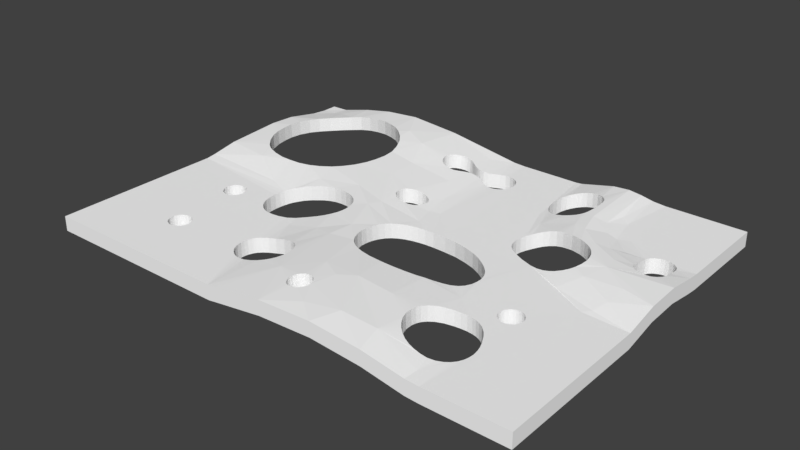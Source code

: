 # Source: Rolex.blend  (saved by Blender 2.78.0; exported with 4.5.12 LTS)
import bpy
from mathutils import Matrix  # noqa: F401  (used for matrix-valued properties, if any)

bpy.ops.wm.read_factory_settings(use_empty=True)
scene = bpy.context.scene
scene.name = 'Scene'

# ---- collections
col_collection_1 = bpy.data.collections.new('Collection 1'); scene.collection.children.link(col_collection_1)

# ---- materials (node trees are filled in below, after node groups)
mat_auto_2 = bpy.data.materials.new('<auto>2')
mat_auto_2.alpha_threshold = 0.0
mat_auto_2.diffuse_color = (0.9961, 0.9961, 0.9961, 1.0)
mat_auto_2.roughness = 0.5

# ---- material node trees
mat_auto_2.use_nodes = True; mat_auto_2.node_tree.nodes.clear()
_N = mat_auto_2.node_tree.nodes; _L = mat_auto_2.node_tree.links
n0 = _N.new('ShaderNodeOutputMaterial'); n0.name = 'Material Output'; n0.location = (300, 300)
n1 = _N.new('ShaderNodeBsdfDiffuse'); n1.name = 'Diffuse BSDF'; n1.location = (10, 300)
n1.inputs[0].default_value = (0.9961, 0.9961, 0.9961, 1.0)
_L.new(n1.outputs[0], n0.inputs[0])
n0.is_active_output = True

# ---- world
world_world = bpy.data.worlds.new('World'); scene.world = world_world
world_world.color = (0.05088, 0.05088, 0.05088)
world_world.use_sun_shadow = False
world_world.sun_shadow_jitter_overblur = 0.0
world_world.cycles.sampling_method = 'MANUAL'

# ---- meshes
me_component3 = bpy.data.meshes.new('Component3')
me_component3.from_pydata([(9.386, 5.374, 1.225), (10.5, 4.33, 1.252), (9.758, 4.003, 1.38), (11.58, 4.477, 1.178), (8.903, 3.932, 1.468), (10.56, 2.988, 1.454), (8.707, 5.526, 1.32), (11.53, 3.754, 1.295), (8.207, 3.742, 1.476), (10.71, 2.044, 1.479), (11.56, 3.268, 1.382), (7.688, 4.948, 1.475), (8.525, 3.59, 1.475), (9.243, 3.0, 1.478), (9.074, 3.194, 1.478), (8.848, 3.387, 1.477), (9.423, 2.699, 1.473), (9.533, 2.361, 1.463), (7.533, 3.966, 1.429), (11.67, 4.697, 1.176), (8.932, 7.339, 1.181), (7.278, 6.488, 1.474), (8.127, 6.486, 1.353), (9.563, 2.001, 1.43), (11.65, 3.014, 1.419), (9.994, 5.75, 1.171), (6.961, 5.21, 1.435), (9.502, 1.626, 1.385), (9.366, 1.293, 1.322), (11.84, 2.791, 1.447), (6.915, 4.072, 1.341), (10.18, 0.7734, 1.313), (6.524, 4.082, 1.266), (12.38, 0.7717, 1.412), (12.06, 2.64, 1.454), (5.023, 4.756, 0.9742), (9.387, -0.474, 0.9535), (9.204, 1.057, 1.259), (11.86, 4.887, 1.17), (6.125, 4.001, 1.165), (5.931, 6.004, 1.288), (12.27, -0.4435, 1.196), (12.31, 2.568, 1.456), (6.127, 6.069, 1.334), (8.934, 0.8107, 1.177), (9.427, 10.67, 1.172), (14.26, 4.758, 1.174), (14.26, 10.67, 1.17), (12.62, 5.053, 1.17), (12.38, 5.067, 1.17), (12.13, 5.022, 1.17), (5.815, 3.863, 1.077), (6.67, 6.635, 1.44), (5.602, 3.714, 1.006), (5.611, 5.959, 1.205), (6.373, 6.215, 1.382), (6.735, 6.861, 1.452), (12.6, 2.574, 1.454), (6.565, 6.428, 1.422), (8.382, 7.821, 1.262), (7.982, 0.5025, 0.9685), (8.586, 0.6209, 1.086), (11.92, -1.261, 0.9729), (14.26, 0.2872, 1.401), (5.387, 3.487, 0.9436), (6.803, 7.484, 1.464), (11.52, -1.616, 0.9096), (7.191, 0.601, 0.9134), (8.317, 0.5437, 1.027), (14.26, 2.323, 1.48), (5.257, 5.986, 1.116), (12.85, 2.657, 1.442), (4.945, 6.081, 1.038), (7.922, 10.67, 1.382), (6.793, 8.153, 1.467), (4.755, 6.182, 0.9933), (7.129, 10.67, 1.48), (12.89, 4.96, 1.171), (5.201, 3.169, 0.9118), (4.298, 5.8, 0.9109), (7.617, 0.5198, 0.9301), (13.07, 2.822, 1.425), (13.08, 4.828, 1.171), (8.642, 10.67, 1.237), (6.748, 8.445, 1.465), (4.56, 6.325, 0.9592), (6.671, 8.665, 1.459), (13.32, 3.319, 1.357), (13.22, 4.665, 1.175), (4.413, 6.489, 0.9381), (6.548, 8.867, 1.447), (6.07, -2.159, 0.9073), (6.067, -2.474, 0.9117), (13.24, 3.055, 1.394), (14.26, -1.797, 0.9332), (13.3, 4.462, 1.184), (5.085, 2.817, 0.906), (6.292, 9.091, 1.415), (6.456, 0.8761, 0.9069), (13.34, 3.816, 1.264), (4.273, 6.719, 0.9225), (6.47, -4.304, 0.9724), (6.004, -2.832, 0.9153), (14.26, 4.031, 1.24), (6.137, 10.67, 1.413), (5.938, 9.26, 1.358), (4.147, 7.093, 0.922), (9.767, -7.77, 0.9074), (5.861, -3.193, 0.9362), (4.084, 7.551, 0.9181), (9.748, -8.069, 0.9075), (9.682, -8.364, 0.9077), (9.503, -6.789, 0.9074), (5.674, -3.47, 0.9691), (0.02909, 2.34, 0.9125), (1.987, 0.2377, 0.9068), (5.573, 9.332, 1.287), (5.217, 9.325, 1.206), (9.442, -11.21, 0.9106), (9.231, -6.28, 0.9075), (8.967, -5.524, 0.9075), (7.27, -5.397, 0.9887), (3.657, 10.67, 0.9093), (9.036, -5.997, 0.9079), (6.954, -5.49, 1.036), (7.614, -5.344, 0.9528), (7.911, -5.353, 0.9318), (5.383, -3.738, 1.024), (0.4068, 6.882, 0.9074), (9.554, -8.646, 0.9105), (1.194, 0.2269, 0.9349), (8.688, -5.655, 0.9093), (8.617, -11.21, 0.9504), (8.158, -5.397, 0.9193), (0.2194, 6.849, 0.9078), (4.072, 7.957, 0.9225), (4.943, 9.252, 1.14), (14.26, -11.21, 0.9074), (9.918, -4.074, 0.9074), (9.888, -3.875, 0.9074), (9.801, -3.693, 0.9074), (9.663, -3.545, 0.9074), (9.534, -3.466, 0.9074), (9.392, -3.414, 0.9074), (9.241, -3.399, 0.9074), (9.09, -3.414, 0.9074), (8.947, -3.466, 0.9074), (8.778, -3.576, 0.9074), (8.631, -3.781, 0.9074), (8.571, -3.973, 0.9074), (8.567, -4.125, 0.9074), (5.83, 1.191, 0.9074), (5.995, -1.816, 0.9074), (5.905, -1.606, 0.9074), (5.756, -1.362, 0.9074), (5.52, 1.401, 0.9074), (5.467, -1.046, 0.9074), (5.264, 1.678, 0.9074), (5.121, -0.7587, 0.9074), (5.146, 1.915, 0.9074), (5.086, 2.116, 0.9074), (4.679, -0.4612, 0.9074), (5.049, 2.436, 0.9074), (9.888, -4.274, 0.9074), (9.826, -4.412, 0.9074), (9.737, -4.535, 0.9074), (9.717, -7.402, 0.9074), (9.621, -4.633, 0.9074), (9.637, -7.112, 0.9074), (9.488, -4.705, 0.9074), (9.292, -4.75, 0.9074), (9.041, -4.725, 0.9074), (8.861, -4.633, 0.9074), (8.745, -4.535, 0.9074), (8.656, -4.412, 0.9074), (8.594, -4.274, 0.9074), (4.126, -0.1912, 0.9074), (3.433, 0.02589, 0.9074), (1.047, 8.183, 0.9074), (0.001849, 10.67, 0.9078), (1.092, 7.988, 0.9074), (2.709, 0.1844, 0.9072), (1.099, 7.726, 0.9074), (0.9611, 8.371, 0.9074), (0.8436, 8.526, 0.9074), (0.6845, 8.657, 0.9074), (0.4602, 8.77, 0.9074), (0.2032, 8.82, 0.9075), (1.047, 7.484, 0.9074), (0.9611, 7.296, 0.9074), (0.8436, 7.14, 0.9074), (0.6425, 6.98, 0.9074), (4.126, 8.338, 0.9339), (4.681, 9.124, 1.074), (9.368, -8.892, 0.9183), (8.672, -10.37, 0.9719), (4.191, -4.28, 1.257), (6.508, -5.717, 1.131), (8.401, -5.487, 0.9138), (-0.5585, 2.055, 0.9807), (4.058, 10.67, 0.9453), (9.13, -9.105, 0.9337), (5.063, -3.926, 1.087), (0.6921, 0.1407, 0.9798), (6.174, -5.988, 1.213), (-0.1577, 0.6837, 1.031), (-0.9041, 4.09, 0.9791), (-0.001019, 6.853, 0.9122), (4.267, 8.692, 0.9649), (4.612, -4.127, 1.172), (4.427, 8.909, 1.005), (8.808, -9.292, 0.9637), (4.21, -6.824, 1.55), (3.768, -4.413, 1.301), (5.957, -6.26, 1.274), (0.3246, 0.008291, 1.037), (-0.3097, 6.947, 0.9265), (8.423, -9.409, 1.015), (3.152, -4.561, 1.376), (0.008618, -0.1535, 1.1), (5.799, -6.572, 1.327), (-1.193, 2.481, 1.072), (-1.261, 2.882, 1.07), (-0.963, 7.382, 0.9968), (5.725, -6.852, 1.364), (-1.249, 2.215, 1.094), (-1.201, 2.696, 1.065), (-1.377, 3.039, 1.088), (-1.948, 5.725, 1.134), (-0.08514, 8.799, 0.912), (5.703, -7.17, 1.394), (2.054, -6.754, 1.68), (-0.3191, -0.3843, 1.172), (-1.566, 1.782, 1.172), (-1.403, 1.941, 1.135), (-1.558, 3.179, 1.117), (-1.768, 3.269, 1.154), (8.038, -9.428, 1.089), (5.755, -7.632, 1.42), (1.751, -4.703, 1.482), (2.455, -4.661, 1.438), (-1.767, 1.654, 1.216), (6.076, -11.21, 1.37), (5.908, -8.053, 1.424), (-0.5881, -0.6232, 1.232), (-2.066, 1.57, 1.271), (5.693, -9.569, 1.503), (-2.829, 0.668, 1.397), (-2.043, 3.315, 1.2), (-0.3789, 8.68, 0.9277), (-0.753, 10.67, 0.9469), (6.137, -8.421, 1.405), (1.169, -7.402, 1.713), (-0.8279, -0.9034, 1.286), (-1.972, 7.312, 1.146), (7.672, -9.395, 1.163), (6.341, -8.668, 1.382), (0.9223, -4.668, 1.506), (-3.195, -0.1141, 1.436), (-4.7, 5.668, 1.512), (3.585, -9.676, 1.682), (-0.1394, -6.683, 1.667), (0.3311, -4.565, 1.514), (-2.344, 1.595, 1.306), (-2.364, 3.281, 1.257), (6.637, -8.938, 1.339), (-1.012, -1.197, 1.329), (-2.222, -2.536, 1.436), (-2.626, 1.715, 1.338), (-2.615, 3.179, 1.301), (-1.75, 7.419, 1.114), (-2.307, 7.073, 1.2), (6.972, -9.159, 1.284), (7.332, -9.311, 1.222), (2.981, -11.21, 1.598), (0.8224, -8.803, 1.699), (-0.07327, -4.428, 1.511), (-4.253, -0.1178, 1.416), (-5.133, 1.351, 1.474), (-2.933, 1.997, 1.378), (-2.824, 3.021, 1.339), (-4.661, 3.638, 1.543), (-3.022, 6.885, 1.31), (-3.486, 7.089, 1.389), (-1.544, 7.474, 1.082), (-2.575, 6.923, 1.24), (-2.395, -4.074, 1.435), (-1.168, -1.568, 1.368), (-4.047, -0.3453, 1.411), (-2.814, 6.871, 1.277), (-3.246, 6.946, 1.347), (-3.617, 7.219, 1.415), (1.687, -10.2, 1.665), (-0.8762, -3.833, 1.482), (-1.274, -1.941, 1.395), (-3.827, -0.832, 1.403), (-7.076, 3.18, 1.584), (-2.928, 2.907, 1.358), (-5.769, 7.893, 1.778), (-1.264, 7.475, 1.039), (-0.9547, 8.287, 0.992), (0.8148, -8.989, 1.686), (0.7774, -8.626, 1.695), (0.328, -8.218, 1.686), (-0.4137, -4.253, 1.503), (-0.6886, -4.042, 1.493), (-1.327, -2.353, 1.415), (-3.788, -1.231, 1.383), (-3.919, -0.5692, 1.406), (-4.486, 0.04846, 1.413), (-5.222, 0.3119, 1.404), (-6.495, 5.894, 1.685), (-3.75, 7.413, 1.443), (0.7069, -8.489, 1.695), (0.1064, -8.196, 1.672), (-1.774, -8.276, 1.495), (-2.831, -6.237, 1.37), (-1.041, -3.586, 1.469), (-1.317, -2.737, 1.432), (-3.822, -1.511, 1.366), (-4.761, 0.1859, 1.411), (-5.65, 0.3565, 1.389), (-3.029, 2.217, 1.386), (-3.012, 2.731, 1.374), (-3.05, 2.478, 1.386), (0.7619, -9.159, 1.675), (0.5531, -8.328, 1.692), (-2.663, -6.661, 1.393), (-2.727, -6.438, 1.385), (-2.972, -6.052, 1.346), (-3.588, -3.786, 1.272), (-1.218, -3.187, 1.453), (-3.91, -1.805, 1.341), (-6.563, 4.483, 1.63), (-6.469, 5.178, 1.648), (-6.704, 6.582, 1.746), (-7.407, 8.69, 1.924), (-3.84, 7.683, 1.466), (-1.943, 9.806, 1.112), (-0.1204, -8.249, 1.656), (-0.2955, -8.362, 1.639), (-2.629, -6.914, 1.395), (-4.081, -2.115, 1.305), (-6.08, 0.3454, 1.37), (-6.756, 3.832, 1.607), (-7.014, 7.224, 1.819), (-1.265, 8.191, 1.036), (0.3239, -9.527, 1.628), (0.6449, -9.334, 1.66), (-2.644, -7.21, 1.387), (-3.193, -5.872, 1.306), (-3.376, -5.782, 1.272), (-4.219, -5.642, 1.094), (-4.317, -2.41, 1.253), (-3.852, 7.886, 1.47), (-5.341, 10.67, 1.683), (-7.967, 8.259, 1.893), (-1.525, 8.191, 1.073), (-0.3441, -11.21, 1.446), (0.5037, -9.447, 1.646), (-0.4131, -8.494, 1.624), (-2.778, -7.569, 1.352), (-3.658, -5.694, 1.216), (-7.627, 0.7397, 1.359), (-3.708, 8.323, 1.444), (-7.439, 7.774, 1.871), (-2.692, 8.778, 1.253), (0.09291, -9.547, 1.61), (-0.5108, -8.708, 1.606), (-4.777, -5.7, 0.9696), (-5.126, -2.987, 1.085), (-4.631, -2.681, 1.187), (-8.043, 2.162, 1.521), (-7.53, 2.616, 1.552), (-3.805, 8.122, 1.463), (-3.572, 8.501, 1.416), (-1.748, 8.245, 1.106), (-2.473, 8.696, 1.217), (-0.4976, -9.075, 1.588), (-2.97, -7.832, 1.307), (-6.547, 0.2505, 1.337), (-8.538, 10.67, 1.943), (-8.551, 8.657, 1.875), (-2.923, 8.795, 1.293), (-0.5267, -8.913, 1.594), (-7.491, -0.1599, 1.23), (-2.018, 8.384, 1.147), (-0.1235, -9.493, 1.597), (-0.4137, -9.25, 1.584), (-3.958, -11.21, 0.9241), (-3.206, -8.042, 1.253), (-6.884, 0.1316, 1.305), (-8.316, -0.7604, 1.061), (-8.684, 1.807, 1.488), (-3.336, 8.678, 1.369), (-9.151, 8.936, 1.833), (-3.524, -8.22, 1.18), (-3.344, -11.21, 1.018), (-5.455, -4.077, 0.9362), (-5.69, -3.281, 0.9682), (-7.908, -0.4244, 1.162), (-9.858, 9.181, 1.776), (-3.122, 8.76, 1.329), (-0.2858, -9.391, 1.587), (-9.347, 1.574, 1.458), (-10.79, 10.67, 1.764), (-5.226, -5.842, 0.9233), (-10.04, 1.435, 1.445), (-3.913, -8.331, 1.09), (-10.07, -0.6703, 1.019), (-6.16, -3.482, 0.9139), (-4.384, -8.385, 0.9902), (-10.73, 1.416, 1.442), (-10.56, 9.296, 1.699), (-5.544, -6.04, 0.9076), (-8.496, -0.9774, 1.012), (-12.71, 0.9554, 1.338), (-4.759, -8.364, 0.9406), (-6.09, -4.138, 0.9077), (-8.64, -1.22, 0.9569), (-15.73, -0.8274, 0.9141), (-11.46, 1.456, 1.435), (-11.28, 9.338, 1.608), (-5.066, -8.302, 0.9156), (-6.659, -3.627, 0.9065), (-12.15, 1.611, 1.44), (-5.722, -6.228, 0.9074), (-8.726, -1.481, 0.9308), (-15.73, -0.2233, 0.9886), (-12.77, 1.846, 1.444), (-8.774, -1.809, 0.9091), (-13.1, 2.031, 1.45), (-11.98, 9.258, 1.502), (-5.478, -8.084, 0.9079), (-5.315, -8.193, 0.9087), (-13.38, 2.254, 1.456), (-15.73, 1.417, 1.283), (-12.67, 10.67, 1.421), (-13.86, 2.804, 1.476), (-12.64, 9.006, 1.401), (-10.31, -6.793, 0.9074), (-10.36, -3.027, 0.9074), (-10.35, -2.826, 0.9074), (-10.46, -6.778, 0.9074), (-10.46, -3.257, 0.9074), (-10.61, -6.793, 0.9074), (-10.6, -3.405, 0.9074), (-10.73, -3.484, 0.9074), (-10.8, -6.867, 0.9074), (-10.87, -3.536, 0.9074), (-10.96, -6.993, 0.9074), (-11.02, -3.551, 0.9074), (-11.07, -7.159, 0.9074), (-11.17, -3.536, 0.9074), (-11.13, -7.352, 0.9074), (-11.13, -7.503, 0.9074), (-9.79, -7.352, 0.9074), (-9.786, -7.504, 0.9074), (-9.849, -7.16, 0.9074), (-9.963, -6.993, 0.9074), (-10.12, -6.867, 0.9074), (-10.38, -2.677, 0.9074), (-10.44, -2.538, 0.9074), (-10.53, -2.415, 0.9074), (-10.68, -2.289, 0.9074), (-10.87, -2.216, 0.9074), (-11.02, -2.2, 0.9074), (-11.17, -2.216, 0.9074), (-11.36, -2.289, 0.9074), (-11.52, -2.415, 0.9074), (-11.61, -2.538, 0.9074), (-11.67, -2.677, 0.9074), (-11.7, -2.876, 0.9074), (-15.73, -11.21, 0.9074), (-5.673, -7.89, 0.9074), (-5.819, -7.67, 0.9074), (-5.931, -7.399, 0.9074), (-5.983, -7.103, 0.9074), (-10.12, -8.04, 0.9074), (-10.0, -7.949, 0.9074), (-9.9, -7.835, 0.9074), (-7.128, -3.685, 0.9074), (-7.501, -3.668, 0.9074), (-7.789, -3.591, 0.9074), (-9.812, -7.653, 0.9074), (-8.084, -3.432, 0.9074), (-8.308, -3.236, 0.9074), (-8.496, -3.002, 0.9074), (-8.668, -2.642, 0.9074), (-8.76, -2.234, 0.9072), (-10.31, -8.114, 0.9074), (-10.56, -8.126, 0.9074), (-10.8, -8.04, 0.9074), (-10.96, -7.914, 0.9074), (-11.04, -7.791, 0.9074), (-11.11, -7.653, 0.9074), (-11.32, -3.484, 0.9074), (-11.45, -3.405, 0.9074), (-11.58, -3.257, 0.9074), (-11.67, -3.076, 0.9074), (-5.828, -6.388, 0.9074), (-5.935, -6.654, 0.9074), (-5.976, -6.875, 0.9074), (-14.23, 3.416, 1.491), (-15.73, 4.877, 1.481), (-14.05, 9.711, 1.103), (-14.46, 4.078, 1.505), (-13.24, 8.643, 1.333), (-14.57, 4.778, 1.508), (-14.77, 9.615, 0.9779), (-14.64, 10.67, 0.9296), (-14.63, 5.423, 1.502), (-15.73, 6.525, 1.402), (-13.75, 8.131, 1.323), (-15.73, 8.635, 1.011), (-15.73, 9.677, 0.9106), (-14.57, 6.152, 1.473), (-15.73, 10.67, 0.9072), (-14.41, 6.898, 1.415), (-14.15, 7.546, 1.357), (11.58, 4.485, 0.2783), (11.53, 3.762, 0.395), (8.209, 3.75, 0.5759), (10.71, 2.052, 0.5795), (11.56, 3.276, 0.4825), (8.527, 3.598, 0.5746), (9.246, 3.008, 0.5776), (9.076, 3.202, 0.5779), (8.851, 3.395, 0.5771), (9.425, 2.707, 0.5726), (9.535, 2.369, 0.5626), (7.535, 3.974, 0.5295), (11.67, 4.705, 0.2755), (9.565, 2.009, 0.5301), (11.66, 3.022, 0.5186), (9.504, 1.634, 0.4848), (9.368, 1.301, 0.4224), (11.84, 2.799, 0.5471), (6.917, 4.08, 0.4408), (6.526, 4.09, 0.3661), (12.06, 2.648, 0.5536), (9.206, 1.065, 0.3586), (11.86, 4.895, 0.2697), (6.127, 4.009, 0.2655), (5.933, 6.012, 0.3882), (12.31, 2.576, 0.5565), (6.129, 6.077, 0.434), (8.936, 0.8187, 0.2766), (9.429, 10.68, 0.2721), (14.26, 4.766, 0.2737), (14.26, 10.68, 0.2704), (12.62, 5.061, 0.2704), (12.38, 5.075, 0.2704), (12.14, 5.03, 0.2703), (5.818, 3.871, 0.1767), (6.672, 6.643, 0.5403), (5.604, 3.722, 0.106), (5.613, 5.967, 0.305), (6.375, 6.222, 0.4825), (6.737, 6.869, 0.5522), (12.6, 2.582, 0.5538), (6.567, 6.436, 0.5224), (7.984, 0.5104, 0.06854), (8.588, 0.6289, 0.1864), (14.26, 0.2952, 0.501), (5.389, 3.495, 0.04363), (6.805, 7.492, 0.5645), (11.52, -1.608, 0.009662), (7.194, 0.609, 0.01343), (8.319, 0.5517, 0.1271), (14.26, 2.331, 0.5803), (5.259, 5.994, 0.2163), (12.85, 2.665, 0.5416), (4.948, 6.089, 0.1383), (7.924, 10.68, 0.4825), (6.795, 8.161, 0.5671), (4.757, 6.19, 0.09336), (7.131, 10.68, 0.5801), (12.89, 4.968, 0.2707), (5.203, 3.177, 0.01179), (4.3, 5.808, 0.01093), (7.619, 0.5278, 0.03014), (13.07, 2.83, 0.5249), (13.08, 4.836, 0.2714), (8.645, 10.68, 0.337), (6.75, 8.453, 0.5649), (4.562, 6.333, 0.05921), (6.674, 8.673, 0.5595), (13.33, 3.327, 0.4566), (13.22, 4.673, 0.2749), (4.415, 6.497, 0.03815), (6.55, 8.875, 0.5466), (6.072, -2.151, 0.007323), (6.069, -2.466, 0.01176), (13.24, 3.063, 0.4939), (14.26, -1.789, 0.03328), (13.3, 4.47, 0.2843), (5.087, 2.825, 0.006085), (6.294, 9.099, 0.5152), (6.458, 0.8841, 0.006916), (13.34, 3.824, 0.3644), (4.275, 6.727, 0.02257), (6.006, -2.824, 0.01529), (14.26, 4.039, 0.3398), (6.139, 10.68, 0.513), (5.941, 9.268, 0.4583), (4.149, 7.101, 0.022), (9.769, -7.762, 0.007443), (5.864, -3.185, 0.03623), (4.086, 7.559, 0.01812), (9.751, -8.061, 0.007573), (9.684, -8.356, 0.007691), (9.506, -6.781, 0.007468), (5.676, -3.462, 0.06911), (1.989, 0.2457, 0.006794), (5.575, 9.34, 0.3866), (5.219, 9.333, 0.3063), (9.444, -11.21, 0.0106), (9.233, -6.272, 0.00755), (8.969, -5.516, 0.007526), (7.272, -5.389, 0.08874), (3.66, 10.68, 0.00929), (9.038, -5.989, 0.007914), (6.956, -5.482, 0.1359), (7.616, -5.336, 0.0528), (7.913, -5.345, 0.03186), (5.385, -3.73, 0.1242), (0.4089, 6.89, 0.007411), (9.556, -8.638, 0.0105), (1.196, 0.2349, 0.03497), (8.69, -5.647, 0.009347), (8.619, -11.21, 0.0504), (8.16, -5.389, 0.01932), (0.2216, 6.857, 0.007815), (4.074, 7.965, 0.0225), (4.946, 9.26, 0.2399), (14.26, -11.21, 0.00747), (9.92, -4.066, 0.00747), (9.89, -3.867, 0.00747), (9.803, -3.685, 0.00747), (9.666, -3.537, 0.00747), (9.537, -3.458, 0.00747), (9.394, -3.406, 0.00747), (9.243, -3.391, 0.00747), (9.092, -3.406, 0.00747), (8.95, -3.458, 0.00747), (8.78, -3.568, 0.00747), (8.633, -3.773, 0.00747), (8.573, -3.965, 0.00747), (8.57, -4.117, 0.00747), (5.832, 1.199, 0.00747), (5.997, -1.808, 0.00747), (5.907, -1.598, 0.00747), (5.758, -1.354, 0.00747), (5.522, 1.409, 0.00747), (5.469, -1.038, 0.00747), (5.266, 1.686, 0.00747), (5.123, -0.7507, 0.00747), (5.148, 1.923, 0.00747), (5.088, 2.124, 0.00747), (4.681, -0.4532, 0.00747), (5.051, 2.444, 0.00747), (9.89, -4.266, 0.00747), (9.828, -4.404, 0.00747), (9.739, -4.527, 0.007471), (9.72, -7.394, 0.007471), (9.623, -4.625, 0.00747), (9.639, -7.104, 0.00747), (9.49, -4.697, 0.00747), (9.294, -4.742, 0.00747), (9.043, -4.717, 0.00747), (8.863, -4.625, 0.00747), (8.747, -4.527, 0.00747), (8.658, -4.404, 0.00747), (8.596, -4.266, 0.00747), (4.129, -0.1832, 0.00747), (3.435, 0.03388, 0.00747), (1.049, 8.191, 0.00747), (0.003982, 10.68, 0.007796), (1.094, 7.996, 0.00747), (2.711, 0.1924, 0.007199), (1.101, 7.734, 0.00747), (0.9633, 8.379, 0.00747), (0.8457, 8.534, 0.00747), (0.6866, 8.665, 0.00747), (0.4623, 8.778, 0.00747), (0.2053, 8.828, 0.007509), (1.049, 7.492, 0.00747), (0.9633, 7.304, 0.00747), (0.8457, 7.148, 0.00747), (0.6447, 6.988, 0.00747), (4.129, 8.346, 0.03395), (4.683, 9.132, 0.1737), (9.37, -8.884, 0.01836), (4.193, -4.272, 0.3573), (6.51, -5.709, 0.2315), (8.403, -5.479, 0.01379), (4.06, 10.68, 0.04531), (9.132, -9.097, 0.03375), (5.065, -3.918, 0.1874), (0.6942, 0.1487, 0.07987), (6.176, -5.98, 0.3133), (0.001114, 6.861, 0.0122), (4.269, 8.7, 0.06492), (4.614, -4.119, 0.2717), (4.429, 8.917, 0.1051), (8.81, -9.284, 0.06374), (3.771, -4.405, 0.4013), (5.959, -6.253, 0.3736), (0.3267, 0.01628, 0.1373), (-0.3076, 6.955, 0.02658), (8.425, -9.401, 0.1154), (3.155, -4.553, 0.4761), (0.01075, -0.1455, 0.2003), (5.801, -6.564, 0.4275), (-1.191, 2.489, 0.1719), (-1.259, 2.89, 0.1703), (-0.9609, 7.39, 0.09682), (5.727, -6.844, 0.4637), (-1.247, 2.223, 0.194), (-1.198, 2.704, 0.1654), (-1.375, 3.047, 0.1876), (-0.08301, 8.807, 0.01204), (5.705, -7.162, 0.4938), (-0.317, -0.3763, 0.2722), (-1.564, 1.79, 0.2718), (-1.401, 1.949, 0.2351), (-1.556, 3.187, 0.2173), (-1.766, 3.277, 0.2537), (8.04, -9.42, 0.1887), (5.757, -7.624, 0.52), (1.753, -4.695, 0.5817), (2.457, -4.653, 0.5383), (-1.765, 1.662, 0.3162), (6.078, -11.21, 0.4702), (5.91, -8.045, 0.5236), (-0.586, -0.6152, 0.3315), (-2.064, 1.578, 0.3709), (-2.041, 3.323, 0.3004), (-0.3768, 8.688, 0.02776), (-0.7508, 10.68, 0.04695), (6.139, -8.413, 0.5048), (-0.8257, -0.8954, 0.3859), (-1.97, 7.32, 0.2462), (7.675, -9.387, 0.263), (6.343, -8.66, 0.4816), (0.9245, -4.66, 0.6065), (0.3333, -4.557, 0.614), (-2.342, 1.603, 0.4061), (-2.362, 3.289, 0.3573), (6.639, -8.93, 0.4388), (-1.01, -1.189, 0.429), (-2.624, 1.723, 0.4381), (-2.613, 3.187, 0.4012), (-1.748, 7.427, 0.2136), (-2.305, 7.081, 0.3001), (6.974, -9.151, 0.3844), (7.334, -9.303, 0.3221), (2.983, -11.21, 0.6979), (0.8245, -8.795, 0.7986), (-0.07114, -4.42, 0.6108), (-4.251, -0.1098, 0.5164), (-2.931, 2.005, 0.4782), (-2.822, 3.029, 0.4395), (-3.02, 6.893, 0.4103), (-3.484, 7.097, 0.4892), (-1.542, 7.482, 0.1819), (-2.573, 6.931, 0.3398), (-1.166, -1.56, 0.4682), (-4.045, -0.3373, 0.5108), (-2.812, 6.879, 0.3769), (-3.244, 6.954, 0.4473), (-3.615, 7.227, 0.515), (-0.8741, -3.825, 0.5819), (-1.272, -1.933, 0.4946), (-3.825, -0.824, 0.503), (-7.074, 3.188, 0.6838), (-2.926, 2.915, 0.4579), (-1.262, 7.483, 0.1395), (-0.9526, 8.295, 0.09208), (0.817, -8.981, 0.7855), (0.7795, -8.618, 0.7947), (0.3301, -8.21, 0.7865), (-0.4116, -4.245, 0.6029), (-0.6865, -4.034, 0.5928), (-1.325, -2.345, 0.5146), (-3.786, -1.223, 0.4827), (-3.917, -0.5613, 0.5064), (-4.484, 0.05645, 0.513), (-5.22, 0.3199, 0.5036), (-6.493, 5.902, 0.7848), (-3.748, 7.421, 0.5431), (0.709, -8.481, 0.7947), (0.1085, -8.188, 0.7718), (-2.829, -6.229, 0.4696), (-1.039, -3.578, 0.5691), (-1.315, -2.729, 0.532), (-3.82, -1.503, 0.4664), (-4.759, 0.1939, 0.5106), (-5.648, 0.3645, 0.489), (-3.027, 2.225, 0.4864), (-3.01, 2.739, 0.4743), (-3.048, 2.486, 0.486), (0.764, -9.151, 0.7753), (0.5552, -8.32, 0.7917), (-2.661, -6.653, 0.4934), (-2.725, -6.43, 0.4853), (-2.97, -6.044, 0.4458), (-1.216, -3.179, 0.5527), (-3.908, -1.797, 0.4411), (-6.561, 4.491, 0.73), (-6.467, 5.186, 0.7484), (-6.702, 6.59, 0.8457), (-3.838, 7.691, 0.566), (-0.1183, -8.241, 0.7562), (-0.2934, -8.354, 0.7393), (-2.627, -6.906, 0.4949), (-4.079, -2.107, 0.4051), (-6.078, 0.3534, 0.4696), (-6.754, 3.84, 0.7067), (-7.012, 7.232, 0.9192), (-1.262, 8.199, 0.1365), (0.326, -9.519, 0.7277), (0.6471, -9.326, 0.7604), (-2.642, -7.202, 0.4872), (-3.191, -5.864, 0.4063), (-3.373, -5.774, 0.3718), (-4.217, -5.634, 0.1944), (-4.315, -2.402, 0.3534), (-3.85, 7.894, 0.5705), (-5.339, 10.68, 0.7829), (-7.965, 8.267, 0.9927), (-1.523, 8.199, 0.173), (-0.342, -11.21, 0.5462), (0.5058, -9.439, 0.7458), (-0.411, -8.486, 0.7245), (-2.776, -7.561, 0.4516), (-3.656, -5.686, 0.3156), (-3.706, 8.331, 0.5436), (-7.437, 7.782, 0.9711), (-2.69, 8.786, 0.3534), (0.09504, -9.539, 0.7096), (-0.5086, -8.7, 0.7057), (-4.775, -5.692, 0.06968), (-5.124, -2.979, 0.1849), (-4.629, -2.673, 0.287), (-8.041, 2.17, 0.6215), (-7.528, 2.624, 0.6519), (-3.803, 8.13, 0.5627), (-3.57, 8.509, 0.5159), (-1.746, 8.253, 0.2062), (-2.471, 8.704, 0.3168), (-0.4955, -9.067, 0.688), (-2.968, -7.824, 0.4072), (-6.545, 0.2585, 0.4371), (-8.536, 10.68, 1.043), (-8.549, 8.665, 0.9752), (-2.921, 8.803, 0.3932), (-0.5246, -8.905, 0.6941), (-7.488, -0.1519, 0.3301), (-2.016, 8.392, 0.2471), (-0.1214, -9.485, 0.6966), (-0.4116, -9.242, 0.6845), (-3.956, -11.21, 0.02412), (-3.203, -8.034, 0.3535), (-6.882, 0.1396, 0.4054), (-8.314, -0.7524, 0.1615), (-8.682, 1.815, 0.5876), (-3.333, 8.686, 0.4688), (-9.149, 8.944, 0.9327), (-3.522, -8.212, 0.2798), (-3.342, -11.21, 0.118), (-5.688, -3.273, 0.0682), (-7.906, -0.4164, 0.2623), (-9.856, 9.189, 0.8761), (-3.12, 8.768, 0.4288), (-0.2837, -9.383, 0.6872), (-9.345, 1.582, 0.5584), (-10.79, 10.68, 0.8637), (-5.224, -5.834, 0.02334), (-10.04, 1.443, 0.5452), (-3.911, -8.323, 0.1905), (-6.158, -3.474, 0.01389), (-4.382, -8.377, 0.09023), (-10.73, 1.424, 0.5418), (-10.56, 9.304, 0.7995), (-5.542, -6.032, 0.00759), (-8.494, -0.9694, 0.1119), (-4.757, -8.356, 0.04062), (-6.088, -4.13, 0.007735), (-8.638, -1.212, 0.05697), (-15.73, -0.8194, 0.01417), (-11.46, 1.464, 0.535), (-11.28, 9.346, 0.7082), (-5.064, -8.294, 0.01566), (-6.657, -3.619, 0.006571), (-12.15, 1.619, 0.5396), (-5.72, -6.22, 0.00747), (-8.724, -1.473, 0.03083), (-15.73, -0.2153, 0.08864), (-12.77, 1.854, 0.544), (-8.771, -1.801, 0.009125), (-13.1, 2.039, 0.5504), (-11.98, 9.266, 0.6024), (-5.476, -8.076, 0.007955), (-5.313, -8.185, 0.008698), (-13.38, 2.262, 0.5565), (-15.73, 1.425, 0.3829), (-12.67, 10.68, 0.5212), (-13.86, 2.812, 0.5765), (-12.63, 9.014, 0.501), (-10.31, -6.785, 0.00747), (-10.36, -3.019, 0.00747), (-10.35, -2.818, 0.00747), (-10.46, -6.77, 0.00747), (-10.46, -3.249, 0.00747), (-10.61, -6.785, 0.00747), (-10.6, -3.397, 0.00747), (-10.73, -3.476, 0.00747), (-10.8, -6.859, 0.00747), (-10.87, -3.528, 0.00747), (-10.95, -6.985, 0.00747), (-11.02, -3.543, 0.00747), (-11.07, -7.151, 0.00747), (-11.17, -3.528, 0.00747), (-11.13, -7.344, 0.00747), (-11.13, -7.495, 0.00747), (-9.788, -7.344, 0.00747), (-9.784, -7.496, 0.00747), (-9.847, -7.152, 0.00747), (-9.961, -6.985, 0.00747), (-10.12, -6.859, 0.00747), (-10.37, -2.669, 0.00747), (-10.44, -2.53, 0.00747), (-10.52, -2.407, 0.00747), (-10.68, -2.281, 0.00747), (-10.87, -2.208, 0.00747), (-11.02, -2.192, 0.00747), (-11.17, -2.208, 0.00747), (-11.36, -2.281, 0.00747), (-11.52, -2.407, 0.00747), (-11.61, -2.53, 0.00747), (-11.67, -2.669, 0.00747), (-11.7, -2.868, 0.00747), (-15.73, -11.21, 0.00747), (-5.671, -7.882, 0.00747), (-5.817, -7.662, 0.00747), (-5.929, -7.391, 0.00747), (-5.981, -7.095, 0.00747), (-10.12, -8.032, 0.00747), (-9.998, -7.941, 0.00747), (-9.898, -7.827, 0.00747), (-7.126, -3.677, 0.00747), (-7.498, -3.66, 0.00747), (-7.787, -3.583, 0.00747), (-9.81, -7.645, 0.00747), (-8.082, -3.424, 0.00747), (-8.306, -3.228, 0.00747), (-8.494, -2.994, 0.00747), (-8.666, -2.634, 0.00747), (-8.757, -2.226, 0.007215), (-10.31, -8.106, 0.00747), (-10.56, -8.118, 0.00747), (-10.8, -8.032, 0.00747), (-10.95, -7.906, 0.00747), (-11.04, -7.783, 0.00747), (-11.1, -7.645, 0.00747), (-11.31, -3.476, 0.00747), (-11.44, -3.397, 0.00747), (-11.58, -3.249, 0.00747), (-11.67, -3.068, 0.00747), (-5.826, -6.38, 0.00747), (-5.933, -6.646, 0.00747), (-5.973, -6.867, 0.00747), (-14.22, 3.424, 0.5914), (-15.73, 4.885, 0.5811), (-14.45, 4.086, 0.6047), (-13.24, 8.651, 0.4329), (-14.57, 4.786, 0.6084), (-14.63, 10.68, 0.02962), (-14.62, 5.431, 0.6018), (-15.73, 6.533, 0.5024), (-13.74, 8.139, 0.423), (-15.73, 8.643, 0.1114), (-15.73, 9.685, 0.01061), (-14.57, 6.16, 0.5726), (-15.73, 10.68, 0.007226), (-14.41, 6.906, 0.5155), (-14.14, 7.554, 0.4572)], [], [(0, 2, 1), (1, 2, 3), (0, 1, 3), (6, 2, 0), (4, 5, 2), (2, 7, 3), (9, 5, 4), (5, 10, 2), (10, 7, 2), (4, 2, 6), (12, 4, 8), (4, 13, 9), (11, 8, 4), (25, 0, 3), (12, 15, 4), (14, 13, 4), (13, 16, 9), (18, 8, 11), (11, 4, 6), (16, 17, 9), (22, 6, 0), (20, 0, 25), (11, 6, 21), (17, 23, 9), (5, 24, 10), (22, 0, 20), (21, 6, 22), (26, 18, 11), (27, 9, 23), (5, 29, 24), (3, 19, 25), (30, 18, 26), (28, 31, 9), (27, 28, 9), (5, 9, 29), (32, 30, 26), (31, 33, 9), (9, 34, 29), (35, 32, 26), (26, 11, 21), (37, 31, 28), (25, 19, 38), (35, 39, 32), (35, 26, 40), (9, 42, 34), (59, 22, 20), (43, 40, 26), (44, 31, 37), (31, 36, 41), (45, 46, 47), (46, 45, 48), (48, 45, 49), (49, 45, 50), (50, 45, 25), (25, 45, 20), (51, 39, 35), (52, 26, 21), (38, 50, 25), (35, 53, 51), (35, 40, 54), (43, 26, 55), (52, 21, 56), (36, 31, 44), (41, 36, 62), (58, 26, 52), (36, 44, 61), (41, 33, 31), (33, 63, 9), (42, 9, 57), (35, 64, 53), (55, 26, 58), (56, 21, 65), (60, 36, 68), (36, 66, 62), (9, 63, 69), (70, 35, 54), (67, 66, 36), (68, 36, 61), (57, 9, 71), (35, 70, 72), (21, 22, 73), (71, 9, 69), (75, 35, 72), (22, 59, 73), (21, 73, 76), (74, 65, 21), (74, 21, 76), (41, 63, 33), (48, 77, 46), (35, 78, 64), (80, 36, 60), (71, 69, 81), (79, 78, 35), (84, 74, 76), (67, 36, 80), (77, 82, 46), (35, 75, 85), (82, 88, 46), (59, 20, 83), (89, 79, 35), (86, 84, 76), (62, 94, 41), (81, 69, 93), (20, 45, 83), (89, 35, 85), (90, 86, 76), (66, 94, 62), (93, 69, 87), (88, 95, 46), (79, 96, 78), (97, 90, 76), (73, 59, 83), (41, 94, 63), (79, 89, 100), (102, 101, 92), (87, 69, 103), (97, 76, 104), (99, 87, 103), (106, 79, 100), (104, 105, 97), (108, 101, 102), (79, 106, 109), (110, 66, 107), (116, 105, 104), (111, 66, 110), (119, 112, 120), (113, 101, 108), (79, 109, 122), (117, 116, 104), (111, 118, 66), (124, 121, 101), (121, 125, 101), (101, 126, 92), (101, 113, 127), (95, 103, 46), (200, 117, 104), (129, 118, 111), (123, 119, 120), (125, 126, 101), (99, 103, 95), (131, 123, 120), (126, 133, 92), (114, 128, 134), (122, 109, 135), (200, 136, 117), (114, 130, 115), (66, 137, 94), (137, 66, 118), (138, 66, 139), (139, 66, 140), (140, 66, 141), (141, 66, 67), (141, 67, 142), (142, 67, 143), (143, 67, 144), (144, 67, 145), (145, 67, 146), (146, 67, 147), (147, 67, 148), (148, 67, 149), (149, 67, 150), (150, 67, 92), (92, 67, 91), (91, 67, 98), (91, 98, 151), (91, 151, 152), (152, 151, 153), (153, 151, 154), (154, 151, 155), (154, 155, 156), (156, 155, 157), (156, 157, 158), (158, 157, 159), (158, 159, 160), (158, 160, 161), (161, 160, 162), (66, 138, 163), (66, 163, 164), (66, 164, 107), (107, 164, 165), (107, 165, 166), (166, 165, 167), (166, 167, 168), (168, 167, 169), (168, 169, 112), (112, 169, 170), (112, 170, 120), (120, 170, 171), (120, 171, 172), (120, 172, 92), (92, 172, 173), (92, 173, 174), (92, 174, 175), (92, 175, 150), (96, 79, 162), (162, 79, 161), (161, 79, 176), (176, 79, 177), (177, 79, 122), (177, 122, 178), (178, 122, 179), (177, 178, 180), (177, 180, 181), (181, 180, 115), (115, 180, 182), (178, 179, 183), (183, 179, 184), (184, 179, 185), (185, 179, 186), (186, 179, 187), (115, 182, 188), (115, 188, 114), (114, 188, 189), (114, 189, 190), (114, 190, 191), (114, 191, 128), (193, 136, 200), (194, 118, 129), (195, 132, 118), (197, 124, 101), (122, 135, 192), (195, 118, 194), (92, 131, 120), (133, 198, 92), (198, 131, 92), (202, 101, 127), (114, 203, 130), (122, 192, 200), (195, 194, 201), (205, 203, 114), (114, 134, 207), (196, 204, 101), (204, 197, 101), (196, 101, 209), (209, 101, 202), (206, 199, 114), (192, 208, 200), (200, 210, 193), (211, 195, 201), (199, 205, 114), (196, 214, 204), (214, 196, 212), (206, 114, 216), (200, 208, 210), (212, 196, 213), (205, 215, 203), (216, 114, 207), (217, 195, 211), (218, 212, 213), (219, 215, 205), (212, 220, 214), (222, 199, 206), (212, 224, 220), (226, 221, 199), (222, 226, 199), (223, 206, 216), (232, 219, 205), (234, 199, 225), (225, 199, 221), (227, 222, 206), (235, 227, 206), (237, 195, 217), (212, 238, 230), (212, 230, 224), (240, 212, 218), (241, 205, 199), (241, 199, 233), (233, 199, 234), (236, 235, 206), (229, 187, 179), (212, 246, 243), (231, 212, 239), (239, 212, 240), (205, 244, 232), (245, 205, 241), (236, 206, 228), (246, 242, 132), (231, 246, 212), (248, 236, 228), (229, 179, 250), (246, 132, 195), (260, 246, 231), (246, 251, 243), (212, 243, 238), (205, 253, 244), (247, 253, 205), (247, 205, 245), (250, 249, 229), (246, 195, 237), (231, 239, 257), (254, 228, 206), (254, 206, 223), (246, 237, 255), (246, 256, 251), (258, 253, 247), (247, 245, 263), (228, 264, 248), (260, 242, 246), (246, 265, 256), (252, 260, 231), (261, 252, 231), (262, 231, 257), (258, 266, 253), (259, 269, 228), (270, 254, 223), (228, 254, 271), (246, 255, 273), (274, 242, 260), (275, 260, 252), (231, 262, 276), (278, 258, 247), (247, 268, 279), (247, 263, 268), (269, 264, 228), (259, 280, 269), (259, 228, 282), (284, 270, 223), (228, 271, 285), (246, 272, 265), (261, 231, 276), (258, 287, 266), (267, 287, 258), (277, 288, 258), (281, 280, 259), (282, 228, 289), (259, 282, 290), (283, 259, 290), (259, 283, 291), (272, 246, 273), (292, 260, 275), (286, 261, 293), (267, 294, 287), (295, 267, 258), (278, 277, 258), (296, 278, 247), (247, 279, 281), (281, 297, 280), (289, 228, 285), (259, 291, 298), (284, 223, 299), (300, 249, 250), (292, 274, 260), (301, 292, 275), (302, 275, 252), (261, 303, 252), (261, 276, 304), (293, 261, 305), (286, 293, 267), (295, 307, 267), (288, 308, 258), (309, 277, 278), (296, 247, 281), (311, 281, 259), (298, 291, 312), (313, 302, 252), (261, 314, 303), (315, 261, 286), (267, 293, 317), (267, 318, 306), (267, 306, 294), (308, 295, 258), (320, 309, 278), (321, 310, 278), (281, 279, 322), (281, 323, 297), (311, 259, 298), (325, 292, 301), (303, 326, 252), (315, 339, 261), (327, 315, 286), (316, 328, 286), (329, 316, 286), (261, 304, 305), (332, 267, 319), (319, 267, 307), (310, 320, 278), (281, 324, 323), (334, 281, 311), (298, 312, 337), (338, 300, 250), (326, 313, 252), (339, 314, 261), (315, 340, 339), (327, 341, 315), (328, 327, 286), (267, 317, 331), (330, 286, 267), (267, 331, 318), (342, 330, 267), (278, 343, 321), (344, 296, 281), (281, 322, 324), (344, 281, 333), (345, 335, 298), (345, 298, 336), (338, 346, 300), (348, 292, 325), (350, 329, 286), (330, 351, 286), (353, 330, 342), (342, 267, 332), (333, 281, 334), (335, 311, 298), (298, 337, 354), (338, 357, 346), (292, 358, 274), (347, 292, 359), (315, 360, 340), (361, 315, 349), (349, 315, 341), (330, 362, 351), (351, 350, 286), (352, 330, 369), (363, 343, 278), (298, 364, 355), (365, 345, 336), (356, 365, 336), (367, 292, 347), (359, 292, 348), (315, 368, 360), (371, 330, 353), (372, 363, 278), (373, 278, 296), (298, 354, 374), (298, 374, 364), (355, 364, 375), (336, 298, 355), (338, 376, 357), (366, 377, 338), (358, 378, 315), (379, 315, 361), (352, 362, 330), (398, 369, 330), (398, 330, 370), (370, 330, 371), (363, 380, 343), (372, 278, 373), (382, 356, 336), (383, 366, 338), (355, 338, 250), (358, 292, 367), (315, 378, 384), (381, 336, 355), (382, 336, 381), (386, 376, 338), (377, 386, 338), (355, 383, 338), (358, 388, 378), (390, 315, 379), (315, 384, 368), (363, 391, 380), (385, 391, 363), (393, 363, 372), (375, 394, 355), (395, 382, 381), (358, 367, 387), (397, 315, 389), (389, 315, 396), (399, 398, 370), (363, 400, 385), (401, 395, 381), (355, 402, 383), (315, 397, 358), (358, 387, 403), (358, 403, 388), (396, 315, 390), (392, 400, 363), (392, 363, 404), (404, 363, 393), (355, 394, 402), (407, 392, 404), (401, 381, 405), (408, 389, 396), (398, 406, 369), (410, 398, 399), (412, 392, 407), (413, 401, 405), (409, 415, 392), (409, 392, 412), (398, 414, 406), (416, 409, 412), (417, 389, 411), (411, 389, 408), (418, 398, 410), (409, 419, 415), (416, 412, 421), (422, 413, 405), (418, 414, 398), (420, 419, 409), (424, 418, 410), (416, 421, 425), (423, 389, 417), (418, 426, 414), (420, 409, 428), (429, 416, 425), (420, 430, 427), (416, 428, 409), (416, 429, 431), (405, 432, 422), (434, 389, 423), (416, 431, 435), (434, 433, 389), (436, 416, 435), (437, 432, 405), (436, 435, 438), (437, 439, 432), (441, 440, 442), (440, 441, 443), (443, 441, 444), (443, 444, 445), (445, 444, 446), (445, 446, 447), (445, 447, 448), (448, 447, 449), (448, 449, 450), (450, 449, 451), (450, 451, 452), (452, 451, 453), (452, 453, 454), (454, 453, 455), (489, 456, 457), (456, 489, 430), (456, 430, 458), (458, 430, 459), (459, 430, 460), (460, 430, 442), (442, 430, 461), (460, 442, 440), (461, 430, 462), (462, 430, 463), (463, 430, 464), (464, 430, 465), (465, 430, 420), (465, 420, 466), (466, 420, 467), (467, 420, 468), (468, 420, 469), (469, 420, 470), (470, 420, 471), (471, 420, 472), (473, 389, 433), (473, 433, 474), (473, 474, 475), (473, 475, 476), (473, 476, 477), (473, 477, 478), (478, 477, 479), (479, 477, 418), (479, 418, 480), (480, 418, 424), (480, 424, 481), (480, 481, 482), (480, 482, 483), (480, 483, 484), (484, 483, 485), (484, 485, 486), (484, 486, 487), (484, 487, 488), (484, 488, 489), (484, 489, 457), (473, 478, 490), (473, 490, 491), (473, 491, 492), (473, 492, 493), (473, 493, 494), (473, 494, 495), (473, 495, 455), (473, 455, 453), (473, 453, 496), (473, 496, 497), (473, 497, 498), (473, 498, 499), (473, 499, 472), (473, 472, 420), (418, 500, 426), (500, 418, 501), (501, 418, 502), (502, 418, 477), (436, 428, 416), (436, 438, 503), (504, 436, 503), (505, 439, 437), (504, 503, 506), (505, 437, 510), (505, 507, 439), (504, 506, 508), (509, 505, 510), (504, 508, 511), (512, 504, 511), (505, 513, 507), (509, 513, 505), (515, 509, 510), (512, 511, 516), (514, 509, 515), (517, 515, 510), (514, 513, 509), (512, 516, 518), (514, 519, 513), (512, 519, 514), (512, 518, 519), (420, 427, 419), (4, 15, 14), (560, 572, 523), (580, 601, 590), (606, 601, 580), (580, 609, 606), (611, 610, 567), (618, 619, 612), (580, 621, 609), (567, 663, 662), (593, 672, 671), (676, 679, 677), (614, 681, 679), (677, 682, 678), (754, 717, 743), (766, 717, 754), (766, 778, 717), (912, 913, 911), (925, 926, 924), (950, 951, 889), (951, 955, 954), (955, 928, 960), (973, 948, 889), (299, 778, 766, 284), (415, 887, 866, 392), (510, 979, 986, 517), (236, 728, 727, 235), (424, 895, 952, 481), (217, 711, 729, 237), (147, 646, 645, 146), (303, 782, 804, 326), (171, 670, 671, 172), (410, 882, 895, 424), (514, 983, 981, 512), (104, 604, 697, 200), (294, 774, 768, 287), (439, 910, 903, 432), (202, 699, 704, 209), (466, 937, 936, 465), (482, 953, 954, 483), (311, 790, 811, 334), (29, 537, 534, 24), (457, 928, 955, 484), (82, 583, 589, 88), (234, 726, 725, 233), (70, 571, 573, 72), (274, 758, 734, 242), (159, 658, 659, 160), (23, 533, 535, 27), (126, 625, 632, 133), (50, 553, 552, 49), (112, 612, 667, 168), (16, 529, 530, 17), (60, 562, 581, 80), (322, 800, 802, 324), (403, 876, 862, 388), (130, 629, 614, 115), (248, 738, 728, 236), (392, 866, 873, 400), (233, 725, 733, 241), (189, 688, 689, 190), (160, 659, 661, 162), (44, 547, 563, 61), (501, 972, 971, 500), (54, 557, 571, 70), (293, 773, 795, 317), (443, 914, 911, 440), (225, 719, 726, 234), (214, 708, 701, 204), (184, 683, 682, 183), (365, 839, 820, 345), (442, 913, 912, 441), (467, 938, 937, 466), (208, 703, 705, 210), (74, 575, 566, 65), (333, 810, 819, 344), (243, 735, 730, 238), (500, 971, 897, 426), (92, 593, 602, 102), (498, 969, 970, 499), (325, 803, 823, 348), (428, 899, 891, 420), (148, 647, 646, 147), (414, 886, 879, 406), (157, 656, 658, 159), (71, 572, 560, 57), (342, 817, 828, 353), (397, 871, 833, 358), (369, 843, 827, 352), (495, 966, 926, 455), (331, 808, 796, 318), (449, 920, 922, 451), (244, 736, 724, 232), (355, 830, 855, 381), (348, 823, 834, 359), (207, 702, 710, 216), (174, 673, 674, 175), (326, 804, 792, 313), (323, 801, 777, 297), (464, 935, 934, 463), (180, 679, 681, 182), (61, 563, 569, 68), (102, 602, 608, 108), (387, 861, 876, 403), (436, 907, 899, 428), (497, 968, 969, 498), (109, 609, 634, 135), (203, 700, 629, 130), (300, 779, 739, 249), (507, 977, 910, 439), (78, 579, 565, 64), (169, 668, 669, 170), (288, 769, 787, 308), (17, 530, 533, 23), (473, 944, 863, 389), (254, 743, 755, 271), (163, 662, 663, 164), (486, 957, 958, 487), (149, 648, 647, 148), (388, 862, 852, 378), (143, 642, 641, 142), (124, 623, 620, 121), (265, 750, 745, 256), (328, 806, 805, 327), (295, 775, 786, 307), (270, 754, 743, 254), (28, 536, 541, 37), (470, 941, 940, 469), (127, 626, 699, 202), (452, 923, 921, 450), (24, 534, 524, 10), (177, 676, 675, 176), (14, 527, 526, 13), (90, 591, 587, 86), (139, 638, 637, 138), (39, 543, 539, 32), (201, 698, 706, 211), (116, 615, 605, 105), (146, 645, 644, 145), (496, 967, 968, 497), (122, 621, 678, 179), (209, 704, 694, 196), (216, 710, 717, 223), (517, 986, 984, 515), (318, 796, 785, 306), (271, 755, 767, 285), (314, 793, 782, 303), (287, 768, 751, 266), (121, 620, 624, 125), (425, 896, 900, 429), (204, 701, 695, 197), (312, 791, 813, 337), (420, 891, 944, 473), (193, 692, 635, 136), (406, 879, 843, 369), (451, 922, 924, 453), (27, 535, 536, 28), (340, 815, 814, 339), (170, 669, 670, 171), (192, 691, 703, 208), (399, 872, 882, 410), (407, 880, 884, 412), (310, 789, 798, 320), (132, 631, 617, 118), (487, 958, 959, 488), (242, 734, 631, 132), (471, 942, 941, 470), (402, 875, 857, 383), (358, 833, 758, 274), (302, 781, 759, 275), (179, 678, 740, 250), (176, 675, 660, 161), (115, 614, 680, 181), (165, 664, 666, 167), (391, 865, 854, 380), (422, 893, 885, 413), (317, 795, 808, 331), (181, 680, 676, 177), (15, 528, 527, 14), (277, 761, 769, 288), (344, 819, 776, 296), (485, 956, 957, 486), (164, 663, 664, 165), (419, 890, 887, 415), (280, 763, 753, 269), (77, 578, 583, 82), (327, 805, 816, 341), (154, 653, 652, 153), (93, 594, 582, 81), (138, 637, 662, 163), (197, 695, 623, 124), (67, 568, 599, 98), (455, 926, 925, 454), (395, 869, 856, 382), (105, 605, 598, 97), (350, 825, 807, 329), (489, 960, 901, 430), (460, 931, 930, 459), (377, 851, 860, 386), (249, 739, 722, 229), (84, 585, 575, 74), (161, 660, 657, 158), (347, 822, 841, 367), (226, 720, 715, 221), (200, 697, 621, 122), (56, 559, 555, 52), (19, 532, 542, 38), (99, 600, 588, 87), (380, 854, 818, 343), (156, 655, 653, 154), (404, 877, 880, 407), (506, 976, 978, 508), (472, 943, 942, 471), (346, 821, 779, 300), (166, 665, 607, 107), (38, 542, 553, 50), (448, 919, 916, 445), (304, 783, 784, 305), (175, 674, 649, 150), (283, 765, 772, 291), (18, 531, 522, 8), (213, 707, 712, 218), (218, 712, 732, 240), (465, 936, 935, 464), (239, 731, 746, 257), (488, 959, 960, 489), (431, 902, 906, 435), (430, 901, 898, 427), (43, 546, 544, 40), (381, 855, 878, 405), (136, 635, 616, 117), (220, 714, 708, 214), (12, 525, 528, 15), (118, 617, 636, 137), (178, 677, 679, 180), (345, 820, 812, 335), (368, 842, 835, 360), (140, 639, 638, 139), (366, 840, 851, 377), (446, 917, 918, 447), (80, 581, 568, 67), (373, 847, 846, 372), (401, 874, 869, 395), (168, 667, 665, 166), (361, 836, 853, 379), (129, 628, 693, 194), (257, 746, 747, 262), (290, 771, 765, 283), (88, 589, 596, 95), (339, 814, 793, 314), (96, 597, 579, 78), (162, 661, 597, 96), (432, 903, 893, 422), (81, 582, 572, 71), (332, 809, 817, 342), (45, 548, 584, 83), (241, 733, 737, 245), (481, 952, 953, 482), (306, 785, 774, 294), (477, 948, 973, 502), (511, 980, 985, 516), (64, 565, 556, 53), (98, 599, 650, 151), (194, 693, 698, 201), (48, 551, 578, 77), (453, 924, 967, 496), (454, 925, 923, 452), (474, 945, 946, 475), (183, 682, 677, 178), (444, 915, 917, 446), (329, 807, 794, 316), (144, 643, 642, 143), (463, 934, 933, 462), (40, 544, 557, 54), (503, 974, 976, 506), (353, 828, 845, 371), (150, 649, 648, 149), (153, 652, 651, 152), (182, 681, 687, 188), (385, 859, 865, 391), (408, 881, 883, 411), (72, 573, 576, 75), (113, 613, 626, 127), (316, 794, 806, 328), (187, 686, 685, 186), (83, 584, 574, 73), (198, 696, 630, 131), (7, 521, 520, 3), (91, 592, 593, 92), (462, 933, 932, 461), (352, 827, 837, 362), (433, 904, 945, 474), (145, 644, 643, 144), (519, 988, 982, 513), (458, 929, 927, 456), (469, 940, 939, 468), (117, 616, 615, 116), (357, 832, 821, 346), (75, 576, 586, 85), (400, 873, 859, 385), (123, 622, 618, 119), (272, 756, 750, 265), (108, 608, 613, 113), (235, 727, 721, 227), (158, 657, 655, 156), (483, 954, 956, 485), (438, 909, 974, 503), (76, 577, 604, 104), (137, 636, 595, 94), (188, 687, 688, 189), (343, 818, 799, 321), (284, 766, 754, 270), (334, 811, 810, 333), (264, 749, 738, 248), (89, 590, 601, 100), (69, 570, 603, 103), (63, 564, 570, 69), (412, 884, 892, 421), (309, 788, 761, 277), (476, 947, 948, 477), (250, 740, 830, 355), (359, 834, 822, 347), (296, 776, 847, 373), (499, 970, 943, 472), (142, 641, 640, 141), (516, 985, 987, 518), (58, 561, 558, 55), (57, 560, 545, 42), (393, 867, 877, 404), (375, 849, 868, 394), (386, 860, 850, 376), (87, 588, 594, 93), (349, 824, 836, 361), (151, 650, 654, 155), (155, 654, 656, 157), (196, 694, 707, 213), (103, 603, 549, 46), (411, 883, 888, 417), (53, 556, 554, 51), (502, 973, 972, 501), (367, 841, 861, 387), (73, 574, 577, 76), (319, 797, 809, 332), (468, 939, 938, 467), (273, 757, 756, 272), (282, 764, 771, 290), (383, 857, 840, 366), (119, 618, 612, 112), (475, 946, 947, 476), (396, 870, 881, 408), (111, 611, 628, 129), (230, 723, 718, 224), (85, 586, 590, 89), (459, 930, 929, 458), (354, 829, 848, 374), (167, 666, 668, 169), (210, 705, 692, 193), (360, 835, 815, 340), (384, 858, 842, 368), (68, 569, 562, 60), (224, 718, 714, 220), (493, 964, 965, 494), (379, 853, 864, 390), (227, 721, 716, 222), (390, 864, 870, 396), (289, 770, 764, 282), (429, 900, 902, 431), (413, 885, 874, 401), (55, 558, 546, 43), (308, 787, 775, 295), (34, 540, 537, 29), (8, 522, 525, 12), (51, 554, 543, 39), (268, 752, 762, 279), (301, 780, 803, 325), (106, 606, 609, 109), (256, 745, 741, 251), (107, 607, 610, 110), (378, 852, 858, 384), (351, 826, 825, 350), (427, 898, 890, 419), (222, 716, 720, 226), (95, 596, 600, 99), (512, 981, 975, 504), (219, 713, 709, 215), (131, 630, 622, 123), (389, 863, 871, 397), (494, 965, 966, 495), (370, 844, 872, 399), (362, 837, 826, 351), (324, 802, 801, 323), (297, 777, 763, 280), (484, 955, 951, 480), (135, 634, 691, 192), (504, 975, 907, 436), (513, 982, 977, 507), (508, 978, 980, 511), (237, 729, 744, 255), (456, 927, 928, 457), (94, 595, 564, 63), (307, 786, 797, 319), (190, 689, 690, 191), (376, 850, 832, 357), (372, 846, 867, 393), (423, 894, 905, 434), (42, 545, 540, 34), (3, 520, 532, 19), (211, 706, 711, 217), (479, 950, 949, 478), (223, 717, 778, 299), (49, 552, 551, 48), (313, 792, 781, 302), (52, 555, 561, 58), (445, 916, 914, 443), (518, 987, 988, 519), (394, 868, 875, 402), (441, 912, 915, 444), (492, 963, 964, 493), (238, 730, 723, 230), (134, 633, 702, 207), (47, 550, 548, 45), (251, 741, 735, 243), (100, 601, 606, 106), (152, 651, 592, 91), (426, 897, 886, 414), (229, 722, 686, 187), (266, 751, 742, 253), (276, 760, 783, 304), (32, 539, 538, 30), (341, 816, 824, 349), (97, 598, 591, 90), (172, 671, 672, 173), (490, 961, 962, 491), (255, 744, 757, 273), (337, 813, 829, 354), (356, 831, 839, 365), (269, 753, 749, 264), (86, 587, 585, 84), (110, 610, 611, 111), (435, 906, 909, 438), (279, 762, 800, 322), (185, 684, 683, 184), (215, 709, 700, 203), (262, 747, 760, 276), (191, 690, 627, 128), (125, 624, 625, 126), (364, 838, 849, 375), (285, 767, 770, 289), (417, 888, 894, 423), (437, 908, 979, 510), (221, 715, 719, 225), (421, 892, 896, 425), (480, 951, 950, 479), (291, 772, 791, 312), (305, 784, 773, 293), (491, 962, 963, 492), (461, 932, 913, 442), (450, 921, 919, 448), (263, 748, 752, 268), (128, 627, 633, 134), (253, 742, 736, 244), (440, 911, 931, 460), (434, 905, 904, 433), (186, 685, 684, 185), (478, 949, 961, 490), (46, 549, 550, 47), (65, 566, 559, 56), (321, 799, 789, 310), (374, 848, 838, 364), (320, 798, 788, 309), (335, 812, 790, 311), (275, 759, 780, 301), (382, 856, 831, 356), (515, 984, 983, 514), (10, 524, 521, 7), (133, 632, 696, 198), (240, 732, 731, 239), (141, 640, 639, 140), (245, 737, 748, 263), (37, 541, 547, 44), (30, 538, 531, 18), (173, 672, 673, 174), (232, 724, 713, 219), (13, 526, 529, 16), (447, 918, 920, 449), (371, 845, 844, 370), (405, 878, 908, 437)])
me_component3.materials.append(mat_auto_2)
me_component3.use_remesh_preserve_volume = False
me_component3.use_remesh_preserve_attributes = False
me_component3.use_mirror_vertex_groups = False
me_component3.update()

# ---- objects
ob_component3 = bpy.data.objects.new('Component3', me_component3)

# ---- transforms, parenting, visibility, modifiers, constraints
ob_component3.location = (0.0, 0.0, 0.0)
ob_component3.lineart.crease_threshold = 0.0

# ---- collection membership
col_collection_1.objects.link(ob_component3)

# ---- scene / render settings (as saved in the file)
scene.frame_start = 1; scene.frame_end = 250; scene.frame_set(1)
scene.render.engine = 'CYCLES'
scene.render.resolution_percentage = 50
scene.render.dither_intensity = 0.0
scene.cycles.use_denoising = False
scene.cycles.samples = 128
scene.cycles.sampling_pattern = 'TABULATED_SOBOL'
scene.cycles.light_sampling_threshold = 0.0
scene.cycles.use_adaptive_sampling = False
scene.cycles.use_light_tree = False
scene.cycles.blur_glossy = 0.0
scene.cycles.sample_clamp_indirect = 0.0
scene.view_settings.view_transform = 'Standard'
bpy.context.view_layer.update()

# ---- added for rendering (the .blend has no active camera and no usable light): camera, sun
cam_auto = bpy.data.cameras.new('AutoCamera')
cam_auto.lens = 50.0
cam_auto.sensor_width = 36.0
cam_auto.clip_end = 1000.0
ob_auto_camera = bpy.data.objects.new('AutoCamera', cam_auto)
scene.collection.objects.link(ob_auto_camera)
ob_auto_camera.location = (33.6683, -41.5498, 28.4949)
ob_auto_camera.rotation_euler = (1.09748, -7.21219e-08, 0.694738)
scene.camera = ob_auto_camera
light_auto_sun = bpy.data.lights.new('AutoSun', 'SUN')
light_auto_sun.energy = 3.0
light_auto_sun.angle = 0.0523599
ob_auto_sun = bpy.data.objects.new('AutoSun', light_auto_sun)
scene.collection.objects.link(ob_auto_sun)
ob_auto_sun.rotation_euler = (0.872665, 0.174533, 0.523599)
bpy.context.view_layer.update()
